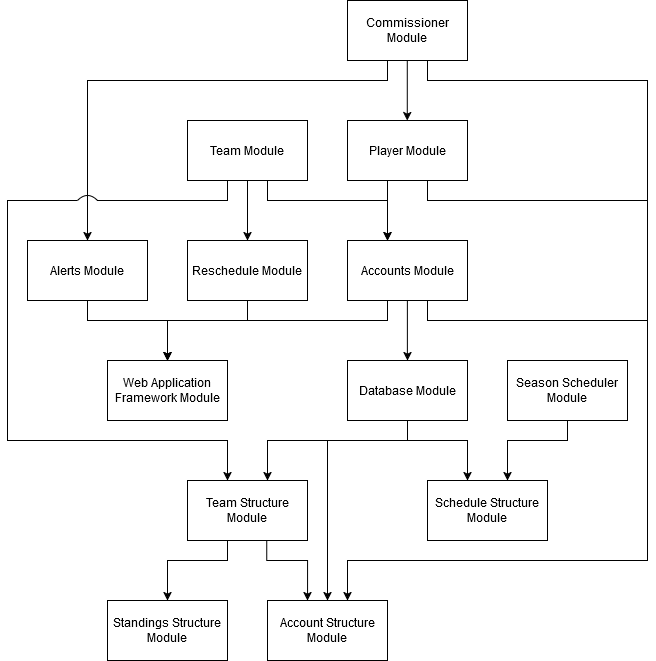

The diagram above was exported from draw.io. Its source (the exported page's mxGraphModel, read from the mxfile embedded in the PNG):
<mxGraphModel dx="1235" dy="792" grid="1" gridSize="10" guides="1" tooltips="1" connect="1" arrows="1" fold="1" page="1" pageScale="1" pageWidth="850" pageHeight="1100" math="0" shadow="0">
  <root>
    <mxCell id="0" />
    <mxCell id="1" parent="0" />
    <mxCell id="6aAzInhcrSpjxHSK015f-1" value="Web Application Framework Module" style="rounded=0;whiteSpace=wrap;html=1;" parent="1" vertex="1">
      <mxGeometry x="240" y="440" width="120" height="60" as="geometry" />
    </mxCell>
    <mxCell id="6aAzInhcrSpjxHSK015f-2" value="Database Module" style="rounded=0;whiteSpace=wrap;html=1;" parent="1" vertex="1">
      <mxGeometry x="480" y="440" width="120" height="60" as="geometry" />
    </mxCell>
    <mxCell id="6aAzInhcrSpjxHSK015f-3" value="Accounts Module" style="whiteSpace=wrap;html=1;" parent="1" vertex="1">
      <mxGeometry x="480" y="320" width="120" height="60" as="geometry" />
    </mxCell>
    <mxCell id="6aAzInhcrSpjxHSK015f-5" value="&lt;div&gt;Team Module&lt;/div&gt;" style="whiteSpace=wrap;html=1;" parent="1" vertex="1">
      <mxGeometry x="320" y="200" width="120" height="60" as="geometry" />
    </mxCell>
    <mxCell id="6aAzInhcrSpjxHSK015f-7" value="Commissioner Module" style="whiteSpace=wrap;html=1;" parent="1" vertex="1">
      <mxGeometry x="480" y="80" width="120" height="60" as="geometry" />
    </mxCell>
    <mxCell id="6aAzInhcrSpjxHSK015f-8" value="Schedule Structure Module" style="whiteSpace=wrap;html=1;" parent="1" vertex="1">
      <mxGeometry x="560" y="560" width="120" height="60" as="geometry" />
    </mxCell>
    <mxCell id="6aAzInhcrSpjxHSK015f-9" value="Standings Structure Module" style="whiteSpace=wrap;html=1;" parent="1" vertex="1">
      <mxGeometry x="240" y="680" width="120" height="60" as="geometry" />
    </mxCell>
    <mxCell id="6aAzInhcrSpjxHSK015f-10" value="Reschedule Module" style="whiteSpace=wrap;html=1;" parent="1" vertex="1">
      <mxGeometry x="320" y="320" width="120" height="60" as="geometry" />
    </mxCell>
    <mxCell id="6aAzInhcrSpjxHSK015f-12" value="Alerts Module" style="whiteSpace=wrap;html=1;" parent="1" vertex="1">
      <mxGeometry x="160" y="320" width="120" height="60" as="geometry" />
    </mxCell>
    <mxCell id="6aAzInhcrSpjxHSK015f-19" value="" style="endArrow=classic;html=1;rounded=0;exitX=0.5;exitY=1;exitDx=0;exitDy=0;" parent="1" source="6aAzInhcrSpjxHSK015f-2" edge="1">
      <mxGeometry width="50" height="50" relative="1" as="geometry">
        <mxPoint x="600" y="510" as="sourcePoint" />
        <mxPoint x="600" y="560" as="targetPoint" />
        <Array as="points">
          <mxPoint x="540" y="520" />
          <mxPoint x="600" y="520" />
        </Array>
      </mxGeometry>
    </mxCell>
    <mxCell id="6aAzInhcrSpjxHSK015f-22" value="" style="endArrow=classic;html=1;rounded=0;exitX=0.5;exitY=1;exitDx=0;exitDy=0;entryX=0.5;entryY=0;entryDx=0;entryDy=0;" parent="1" edge="1">
      <mxGeometry width="50" height="50" relative="1" as="geometry">
        <mxPoint x="539.78" y="140" as="sourcePoint" />
        <mxPoint x="539.78" y="200" as="targetPoint" />
      </mxGeometry>
    </mxCell>
    <mxCell id="6aAzInhcrSpjxHSK015f-27" value="Account Structure Module" style="whiteSpace=wrap;html=1;" parent="1" vertex="1">
      <mxGeometry x="400" y="680" width="120" height="60" as="geometry" />
    </mxCell>
    <mxCell id="6aAzInhcrSpjxHSK015f-28" value="Team Structure Module" style="whiteSpace=wrap;html=1;" parent="1" vertex="1">
      <mxGeometry x="320" y="560" width="120" height="60" as="geometry" />
    </mxCell>
    <mxCell id="6aAzInhcrSpjxHSK015f-29" value="" style="endArrow=classic;html=1;rounded=0;exitX=0.5;exitY=1;exitDx=0;exitDy=0;" parent="1" edge="1" source="6aAzInhcrSpjxHSK015f-2">
      <mxGeometry width="50" height="50" relative="1" as="geometry">
        <mxPoint x="520" y="500.78" as="sourcePoint" />
        <mxPoint x="460" y="680" as="targetPoint" />
        <Array as="points">
          <mxPoint x="540" y="520" />
          <mxPoint x="460" y="520" />
        </Array>
      </mxGeometry>
    </mxCell>
    <mxCell id="6aAzInhcrSpjxHSK015f-31" value="" style="edgeStyle=none;orthogonalLoop=1;jettySize=auto;html=1;rounded=0;exitX=0.5;exitY=1;exitDx=0;exitDy=0;" parent="1" source="6aAzInhcrSpjxHSK015f-2" edge="1">
      <mxGeometry width="100" relative="1" as="geometry">
        <mxPoint x="350" y="530" as="sourcePoint" />
        <mxPoint x="400" y="560" as="targetPoint" />
        <Array as="points">
          <mxPoint x="540" y="520" />
          <mxPoint x="400" y="520" />
        </Array>
      </mxGeometry>
    </mxCell>
    <mxCell id="6aAzInhcrSpjxHSK015f-32" value="" style="edgeStyle=none;orthogonalLoop=1;jettySize=auto;html=1;rounded=0;exitX=0.5;exitY=1;exitDx=0;exitDy=0;" parent="1" edge="1">
      <mxGeometry width="100" relative="1" as="geometry">
        <mxPoint x="399.2000000000001" y="620" as="sourcePoint" />
        <mxPoint x="440" y="680" as="targetPoint" />
        <Array as="points">
          <mxPoint x="399.2" y="640" />
          <mxPoint x="440" y="640" />
        </Array>
      </mxGeometry>
    </mxCell>
    <mxCell id="6aAzInhcrSpjxHSK015f-50" value="Season Scheduler Module" style="rounded=0;whiteSpace=wrap;html=1;" parent="1" vertex="1">
      <mxGeometry x="640" y="440" width="120" height="60" as="geometry" />
    </mxCell>
    <mxCell id="6aAzInhcrSpjxHSK015f-51" value="" style="endArrow=classic;html=1;rounded=0;exitX=0.5;exitY=1;exitDx=0;exitDy=0;" parent="1" source="6aAzInhcrSpjxHSK015f-50" edge="1">
      <mxGeometry width="50" height="50" relative="1" as="geometry">
        <mxPoint x="350" y="410" as="sourcePoint" />
        <mxPoint x="640" y="560" as="targetPoint" />
        <Array as="points">
          <mxPoint x="700" y="520" />
          <mxPoint x="640" y="520" />
        </Array>
      </mxGeometry>
    </mxCell>
    <mxCell id="6aAzInhcrSpjxHSK015f-4" value="Player Module" style="whiteSpace=wrap;html=1;" parent="1" vertex="1">
      <mxGeometry x="480" y="200" width="120" height="60" as="geometry" />
    </mxCell>
    <mxCell id="qV5YMCeaGK3KhLgk37jh-3" value="" style="edgeStyle=none;orthogonalLoop=1;jettySize=auto;html=1;rounded=0;exitX=0.5;exitY=1;exitDx=0;exitDy=0;entryX=0.5;entryY=0;entryDx=0;entryDy=0;" edge="1" parent="1" target="6aAzInhcrSpjxHSK015f-9">
      <mxGeometry width="100" relative="1" as="geometry">
        <mxPoint x="360.0000000000001" y="620" as="sourcePoint" />
        <mxPoint x="400.8" y="680" as="targetPoint" />
        <Array as="points">
          <mxPoint x="360" y="640" />
          <mxPoint x="300" y="640" />
        </Array>
      </mxGeometry>
    </mxCell>
    <mxCell id="qV5YMCeaGK3KhLgk37jh-4" value="" style="endArrow=classic;html=1;rounded=0;exitX=0.5;exitY=1;exitDx=0;exitDy=0;entryX=0.5;entryY=0;entryDx=0;entryDy=0;" edge="1" parent="1">
      <mxGeometry width="50" height="50" relative="1" as="geometry">
        <mxPoint x="520" y="260" as="sourcePoint" />
        <mxPoint x="520" y="320" as="targetPoint" />
      </mxGeometry>
    </mxCell>
    <mxCell id="qV5YMCeaGK3KhLgk37jh-6" value="" style="endArrow=classic;html=1;rounded=0;" edge="1" parent="1">
      <mxGeometry width="50" height="50" relative="1" as="geometry">
        <mxPoint x="400" y="260" as="sourcePoint" />
        <mxPoint x="520" y="320" as="targetPoint" />
        <Array as="points">
          <mxPoint x="400" y="280" />
          <mxPoint x="520" y="280" />
        </Array>
      </mxGeometry>
    </mxCell>
    <mxCell id="qV5YMCeaGK3KhLgk37jh-7" value="" style="endArrow=classic;html=1;rounded=0;entryX=0.5;entryY=0;entryDx=0;entryDy=0;" edge="1" parent="1" target="6aAzInhcrSpjxHSK015f-12">
      <mxGeometry width="50" height="50" relative="1" as="geometry">
        <mxPoint x="520" y="140" as="sourcePoint" />
        <mxPoint x="300" y="190" as="targetPoint" />
        <Array as="points">
          <mxPoint x="520" y="160" />
          <mxPoint x="220" y="160" />
        </Array>
      </mxGeometry>
    </mxCell>
    <mxCell id="qV5YMCeaGK3KhLgk37jh-8" value="" style="endArrow=classic;html=1;rounded=0;exitX=0.5;exitY=1;exitDx=0;exitDy=0;entryX=0.5;entryY=0;entryDx=0;entryDy=0;" edge="1" parent="1" source="6aAzInhcrSpjxHSK015f-5" target="6aAzInhcrSpjxHSK015f-10">
      <mxGeometry width="50" height="50" relative="1" as="geometry">
        <mxPoint x="360" y="260" as="sourcePoint" />
        <mxPoint x="360" y="320" as="targetPoint" />
      </mxGeometry>
    </mxCell>
    <mxCell id="qV5YMCeaGK3KhLgk37jh-9" value="" style="endArrow=classic;html=1;rounded=0;exitX=0.5;exitY=1;exitDx=0;exitDy=0;entryX=0.5;entryY=0;entryDx=0;entryDy=0;" edge="1" parent="1" source="6aAzInhcrSpjxHSK015f-12" target="6aAzInhcrSpjxHSK015f-1">
      <mxGeometry width="50" height="50" relative="1" as="geometry">
        <mxPoint x="370" y="270" as="sourcePoint" />
        <mxPoint x="290" y="420" as="targetPoint" />
        <Array as="points">
          <mxPoint x="220" y="400" />
          <mxPoint x="300" y="400" />
        </Array>
      </mxGeometry>
    </mxCell>
    <mxCell id="qV5YMCeaGK3KhLgk37jh-10" value="" style="endArrow=classic;html=1;rounded=0;exitX=0.5;exitY=1;exitDx=0;exitDy=0;entryX=0.5;entryY=0;entryDx=0;entryDy=0;" edge="1" parent="1" source="6aAzInhcrSpjxHSK015f-10" target="6aAzInhcrSpjxHSK015f-1">
      <mxGeometry width="50" height="50" relative="1" as="geometry">
        <mxPoint x="379.83" y="390" as="sourcePoint" />
        <mxPoint x="379.83" y="450" as="targetPoint" />
        <Array as="points">
          <mxPoint x="380" y="400" />
          <mxPoint x="300" y="400" />
        </Array>
      </mxGeometry>
    </mxCell>
    <mxCell id="qV5YMCeaGK3KhLgk37jh-11" value="" style="endArrow=classic;html=1;rounded=0;entryX=0.5;entryY=0;entryDx=0;entryDy=0;" edge="1" parent="1" target="6aAzInhcrSpjxHSK015f-1">
      <mxGeometry width="50" height="50" relative="1" as="geometry">
        <mxPoint x="520" y="380" as="sourcePoint" />
        <mxPoint x="370" y="330" as="targetPoint" />
        <Array as="points">
          <mxPoint x="520" y="400" />
          <mxPoint x="300" y="400" />
        </Array>
      </mxGeometry>
    </mxCell>
    <mxCell id="qV5YMCeaGK3KhLgk37jh-12" value="" style="endArrow=classic;html=1;rounded=0;exitX=0.5;exitY=1;exitDx=0;exitDy=0;entryX=0.5;entryY=0;entryDx=0;entryDy=0;" edge="1" parent="1">
      <mxGeometry width="50" height="50" relative="1" as="geometry">
        <mxPoint x="539.88" y="380" as="sourcePoint" />
        <mxPoint x="539.88" y="440" as="targetPoint" />
      </mxGeometry>
    </mxCell>
    <mxCell id="qV5YMCeaGK3KhLgk37jh-13" value="" style="endArrow=classic;html=1;rounded=0;" edge="1" parent="1">
      <mxGeometry width="50" height="50" relative="1" as="geometry">
        <mxPoint x="210" y="280" as="sourcePoint" />
        <mxPoint x="360" y="560" as="targetPoint" />
        <Array as="points">
          <mxPoint x="210" y="280" />
          <mxPoint x="140" y="280" />
          <mxPoint x="140" y="520" />
          <mxPoint x="360" y="520" />
        </Array>
      </mxGeometry>
    </mxCell>
    <mxCell id="qV5YMCeaGK3KhLgk37jh-14" value="" style="endArrow=none;html=1;rounded=0;" edge="1" parent="1">
      <mxGeometry width="50" height="50" relative="1" as="geometry">
        <mxPoint x="230" y="280" as="sourcePoint" />
        <mxPoint x="360" y="260" as="targetPoint" />
        <Array as="points">
          <mxPoint x="360" y="280" />
        </Array>
      </mxGeometry>
    </mxCell>
    <mxCell id="qV5YMCeaGK3KhLgk37jh-16" value="" style="endArrow=none;html=1;rounded=0;curved=1;" edge="1" parent="1">
      <mxGeometry width="50" height="50" relative="1" as="geometry">
        <mxPoint x="210" y="280" as="sourcePoint" />
        <mxPoint x="230" y="280" as="targetPoint" />
        <Array as="points">
          <mxPoint x="220" y="270" />
        </Array>
      </mxGeometry>
    </mxCell>
    <mxCell id="qV5YMCeaGK3KhLgk37jh-17" value="" style="endArrow=classic;html=1;rounded=0;" edge="1" parent="1">
      <mxGeometry width="50" height="50" relative="1" as="geometry">
        <mxPoint x="560" y="380" as="sourcePoint" />
        <mxPoint x="480" y="680" as="targetPoint" />
        <Array as="points">
          <mxPoint x="560" y="400" />
          <mxPoint x="780" y="400" />
          <mxPoint x="780" y="640" />
          <mxPoint x="480" y="640" />
        </Array>
      </mxGeometry>
    </mxCell>
    <mxCell id="qV5YMCeaGK3KhLgk37jh-18" value="" style="endArrow=none;html=1;rounded=0;" edge="1" parent="1">
      <mxGeometry width="50" height="50" relative="1" as="geometry">
        <mxPoint x="560" y="260" as="sourcePoint" />
        <mxPoint x="780" y="400" as="targetPoint" />
        <Array as="points">
          <mxPoint x="560" y="280" />
          <mxPoint x="780" y="280" />
        </Array>
      </mxGeometry>
    </mxCell>
    <mxCell id="qV5YMCeaGK3KhLgk37jh-19" value="" style="endArrow=none;html=1;rounded=0;" edge="1" parent="1">
      <mxGeometry width="50" height="50" relative="1" as="geometry">
        <mxPoint x="560" y="140" as="sourcePoint" />
        <mxPoint x="780" y="280" as="targetPoint" />
        <Array as="points">
          <mxPoint x="560" y="160" />
          <mxPoint x="780" y="160" />
        </Array>
      </mxGeometry>
    </mxCell>
  </root>
</mxGraphModel>